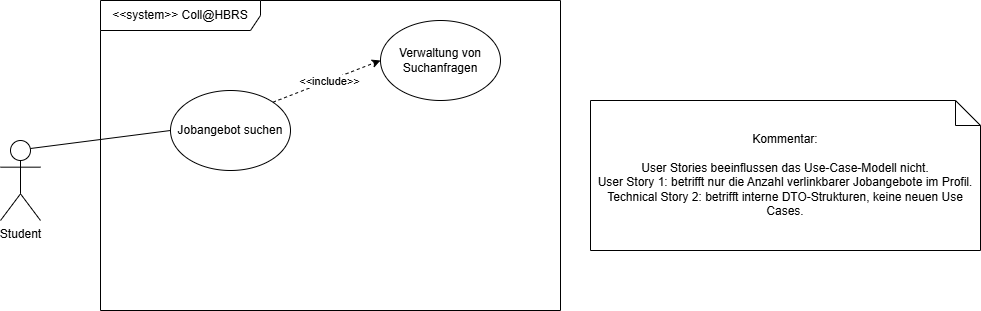

The diagram above was exported from draw.io. Its source (the exported page's mxGraphModel, read from the mxfile embedded in the PNG):
<mxGraphModel dx="2066" dy="1121" grid="1" gridSize="10" guides="1" tooltips="1" connect="1" arrows="1" fold="1" page="1" pageScale="1" pageWidth="827" pageHeight="1169" math="0" shadow="0">
  <root>
    <mxCell id="0" />
    <mxCell id="1" parent="0" />
    <mxCell id="AM08xmWtZiSc_r6p9Xr0-1" parent="1" style="shape=umlActor;verticalLabelPosition=bottom;verticalAlign=top;html=1;outlineConnect=0;" value="Student" vertex="1">
      <mxGeometry height="80" width="40" x="160" y="330" as="geometry" />
    </mxCell>
    <mxCell id="AM08xmWtZiSc_r6p9Xr0-2" parent="1" style="shape=umlFrame;whiteSpace=wrap;html=1;pointerEvents=0;recursiveResize=0;container=1;collapsible=0;width=160;" value="&amp;lt;&amp;lt;system&amp;gt;&amp;gt; Coll@HBRS" vertex="1">
      <mxGeometry height="310" width="460" x="260" y="190" as="geometry" />
    </mxCell>
    <mxCell id="AM08xmWtZiSc_r6p9Xr0-3" parent="AM08xmWtZiSc_r6p9Xr0-2" style="ellipse;whiteSpace=wrap;html=1;" value="Jobangebot suchen" vertex="1">
      <mxGeometry height="80" width="120" x="70" y="90" as="geometry" />
    </mxCell>
    <mxCell id="AM08xmWtZiSc_r6p9Xr0-5" parent="AM08xmWtZiSc_r6p9Xr0-2" style="ellipse;whiteSpace=wrap;html=1;" value="Verwaltung von Suchanfragen" vertex="1">
      <mxGeometry height="80" width="120" x="280" y="20" as="geometry" />
    </mxCell>
    <mxCell id="AM08xmWtZiSc_r6p9Xr0-7" edge="1" parent="AM08xmWtZiSc_r6p9Xr0-2" source="AM08xmWtZiSc_r6p9Xr0-3" style="endArrow=classic;html=1;rounded=0;exitX=1;exitY=0;exitDx=0;exitDy=0;entryX=0;entryY=0.5;entryDx=0;entryDy=0;dashed=1;" target="AM08xmWtZiSc_r6p9Xr0-5" value="">
      <mxGeometry height="50" relative="1" width="50" as="geometry">
        <mxPoint x="410" y="200" as="sourcePoint" />
        <mxPoint x="460" y="150" as="targetPoint" />
      </mxGeometry>
    </mxCell>
    <mxCell id="AM08xmWtZiSc_r6p9Xr0-8" connectable="0" parent="AM08xmWtZiSc_r6p9Xr0-7" style="edgeLabel;html=1;align=center;verticalAlign=middle;resizable=0;points=[];" value="&amp;lt;&amp;lt;include&amp;gt;&amp;gt;" vertex="1">
      <mxGeometry relative="1" x="0.0352" as="geometry">
        <mxPoint as="offset" />
      </mxGeometry>
    </mxCell>
    <mxCell id="AM08xmWtZiSc_r6p9Xr0-4" edge="1" parent="1" source="AM08xmWtZiSc_r6p9Xr0-1" style="endArrow=none;html=1;rounded=0;exitX=0.75;exitY=0.1;exitDx=0;exitDy=0;exitPerimeter=0;entryX=0;entryY=0.5;entryDx=0;entryDy=0;" target="AM08xmWtZiSc_r6p9Xr0-3" value="">
      <mxGeometry height="50" relative="1" width="50" as="geometry">
        <mxPoint x="170" y="270" as="sourcePoint" />
        <mxPoint x="220" y="220" as="targetPoint" />
      </mxGeometry>
    </mxCell>
    <mxCell id="AM08xmWtZiSc_r6p9Xr0-9" parent="1" style="shape=note2;boundedLbl=1;whiteSpace=wrap;html=1;size=25;verticalAlign=top;align=center;" value="Kommentar:&lt;div&gt;&lt;br&gt;&lt;/div&gt;&lt;div&gt;User Stories beeinflussen das Use-Case-Modell nicht.&lt;/div&gt;&lt;div&gt;&lt;div&gt;User Story 1: betrifft nur die Anzahl verlinkbarer Jobangebote im Profil.&lt;/div&gt;&lt;div&gt;Technical Story 2: betrifft interne DTO-Strukturen, keine neuen Use Cases.&lt;/div&gt;&lt;/div&gt;" vertex="1">
      <mxGeometry height="150" width="390" x="750" y="290" as="geometry" />
    </mxCell>
  </root>
</mxGraphModel>